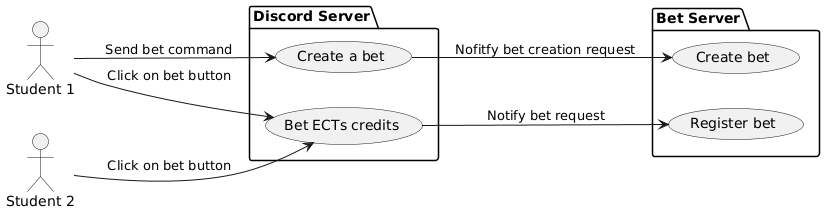

The diagram above was rendered by PlantUML. Its source (embedded in the PNG):
@startuml
left to right direction

package "Discord Server" {
 usecase "Create a bet" As CreateBet
 usecase "Bet ECTs credits" As BetCredits
}

package "Bet Server" {
 usecase "Create bet" As CreateBetServer
 usecase "Register bet" As RegisterBetServer
}


:Student 1: --> CreateBet : Send bet command
:Student 1: --> BetCredits : Click on bet button
:Student 2: --> BetCredits : Click on bet button

CreateBet --> CreateBetServer : "Nofitfy bet creation request"
BetCredits --> RegisterBetServer : "Notify bet request"
@enduml